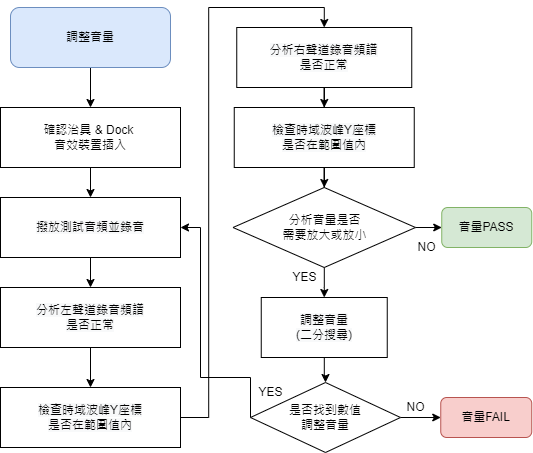

The diagram above was exported from draw.io. Its source (the exported page's mxGraphModel, read from the mxfile embedded in the PNG):
<mxGraphModel dx="2062" dy="1106" grid="1" gridSize="10" guides="1" tooltips="1" connect="1" arrows="1" fold="1" page="1" pageScale="1" pageWidth="827" pageHeight="1169" math="0" shadow="0">
  <root>
    <mxCell id="0" />
    <mxCell id="1" parent="0" />
    <mxCell id="Vd7OSGnVasaJzAmvR07i-10" style="edgeStyle=orthogonalEdgeStyle;rounded=0;orthogonalLoop=1;jettySize=auto;html=1;entryX=0.5;entryY=0;entryDx=0;entryDy=0;" parent="1" source="Vd7OSGnVasaJzAmvR07i-1" target="Vd7OSGnVasaJzAmvR07i-3" edge="1">
      <mxGeometry relative="1" as="geometry" />
    </mxCell>
    <mxCell id="Vd7OSGnVasaJzAmvR07i-1" value="調整音量" style="rounded=1;whiteSpace=wrap;html=1;fillColor=#dae8fc;strokeColor=#6c8ebf;" parent="1" vertex="1">
      <mxGeometry x="100" y="70" width="160" height="60" as="geometry" />
    </mxCell>
    <mxCell id="Vd7OSGnVasaJzAmvR07i-12" style="edgeStyle=orthogonalEdgeStyle;rounded=0;orthogonalLoop=1;jettySize=auto;html=1;entryX=0.5;entryY=0;entryDx=0;entryDy=0;" parent="1" source="Vd7OSGnVasaJzAmvR07i-3" target="Vd7OSGnVasaJzAmvR07i-4" edge="1">
      <mxGeometry relative="1" as="geometry" />
    </mxCell>
    <mxCell id="Vd7OSGnVasaJzAmvR07i-3" value="確認治具 &amp;amp; Dock&amp;nbsp;&lt;br&gt;音效裝置插入" style="rounded=0;whiteSpace=wrap;html=1;" parent="1" vertex="1">
      <mxGeometry x="90" y="170" width="180" height="60" as="geometry" />
    </mxCell>
    <mxCell id="Vd7OSGnVasaJzAmvR07i-13" style="edgeStyle=orthogonalEdgeStyle;rounded=0;orthogonalLoop=1;jettySize=auto;html=1;entryX=0.5;entryY=0;entryDx=0;entryDy=0;" parent="1" source="Vd7OSGnVasaJzAmvR07i-4" target="Vd7OSGnVasaJzAmvR07i-8" edge="1">
      <mxGeometry relative="1" as="geometry" />
    </mxCell>
    <mxCell id="Vd7OSGnVasaJzAmvR07i-4" value="&lt;span style=&quot;color: rgb(0 , 0 , 0) ; font-family: &amp;#34;helvetica&amp;#34; ; font-size: 12px ; font-style: normal ; font-weight: 400 ; letter-spacing: normal ; text-align: center ; text-indent: 0px ; text-transform: none ; word-spacing: 0px ; background-color: rgb(248 , 249 , 250) ; display: inline ; float: none&quot;&gt;撥放測試音頻並錄音&lt;br&gt;&lt;/span&gt;" style="rounded=0;whiteSpace=wrap;html=1;" parent="1" vertex="1">
      <mxGeometry x="90" y="260" width="180" height="60" as="geometry" />
    </mxCell>
    <mxCell id="Vd7OSGnVasaJzAmvR07i-17" style="edgeStyle=orthogonalEdgeStyle;rounded=0;orthogonalLoop=1;jettySize=auto;html=1;entryX=0.5;entryY=0;entryDx=0;entryDy=0;" parent="1" source="Vd7OSGnVasaJzAmvR07i-6" target="Vd7OSGnVasaJzAmvR07i-16" edge="1">
      <mxGeometry relative="1" as="geometry" />
    </mxCell>
    <mxCell id="Vd7OSGnVasaJzAmvR07i-6" value="&lt;span style=&quot;color: rgb(0 , 0 , 0) ; font-family: &amp;#34;helvetica&amp;#34; ; font-size: 12px ; font-style: normal ; font-weight: 400 ; letter-spacing: normal ; text-align: center ; text-indent: 0px ; text-transform: none ; word-spacing: 0px ; background-color: rgb(248 , 249 , 250) ; display: inline ; float: none&quot;&gt;&lt;br&gt;檢查時域波峰Y座標&lt;br&gt;是否在範圍值內&lt;br&gt;&lt;br&gt;&lt;/span&gt;" style="rounded=0;whiteSpace=wrap;html=1;" parent="1" vertex="1">
      <mxGeometry x="90" y="450" width="180" height="60" as="geometry" />
    </mxCell>
    <mxCell id="Vd7OSGnVasaJzAmvR07i-14" style="edgeStyle=orthogonalEdgeStyle;rounded=0;orthogonalLoop=1;jettySize=auto;html=1;entryX=0.5;entryY=0;entryDx=0;entryDy=0;" parent="1" source="Vd7OSGnVasaJzAmvR07i-8" target="Vd7OSGnVasaJzAmvR07i-6" edge="1">
      <mxGeometry relative="1" as="geometry" />
    </mxCell>
    <mxCell id="Vd7OSGnVasaJzAmvR07i-8" value="&lt;span style=&quot;color: rgb(0 , 0 , 0) ; font-family: &amp;#34;helvetica&amp;#34; ; font-size: 12px ; font-style: normal ; font-weight: 400 ; letter-spacing: normal ; text-align: center ; text-indent: 0px ; text-transform: none ; word-spacing: 0px ; background-color: rgb(248 , 249 , 250) ; display: inline ; float: none&quot;&gt;分析左聲道錄音頻譜&lt;br&gt;是否正常&lt;br&gt;&lt;/span&gt;" style="rounded=0;whiteSpace=wrap;html=1;" parent="1" vertex="1">
      <mxGeometry x="90" y="350" width="180" height="60" as="geometry" />
    </mxCell>
    <mxCell id="Vd7OSGnVasaJzAmvR07i-31" style="edgeStyle=orthogonalEdgeStyle;rounded=0;orthogonalLoop=1;jettySize=auto;html=1;entryX=0.5;entryY=0;entryDx=0;entryDy=0;" parent="1" source="Vd7OSGnVasaJzAmvR07i-16" target="Vd7OSGnVasaJzAmvR07i-30" edge="1">
      <mxGeometry relative="1" as="geometry" />
    </mxCell>
    <mxCell id="Vd7OSGnVasaJzAmvR07i-16" value="&lt;span style=&quot;color: rgb(0 , 0 , 0) ; font-family: &amp;#34;helvetica&amp;#34; ; font-size: 12px ; font-style: normal ; font-weight: 400 ; letter-spacing: normal ; text-align: center ; text-indent: 0px ; text-transform: none ; word-spacing: 0px ; background-color: rgb(248 , 249 , 250) ; display: inline ; float: none&quot;&gt;分析右聲道錄音頻譜&lt;br&gt;是否正常&lt;br&gt;&lt;/span&gt;" style="rounded=0;whiteSpace=wrap;html=1;" parent="1" vertex="1">
      <mxGeometry x="326.25" y="90" width="175" height="60" as="geometry" />
    </mxCell>
    <mxCell id="Vd7OSGnVasaJzAmvR07i-33" value="" style="edgeStyle=orthogonalEdgeStyle;rounded=0;orthogonalLoop=1;jettySize=auto;html=1;entryX=0.5;entryY=0;entryDx=0;entryDy=0;" parent="1" source="Vd7OSGnVasaJzAmvR07i-30" target="Vd7OSGnVasaJzAmvR07i-32" edge="1">
      <mxGeometry relative="1" as="geometry" />
    </mxCell>
    <mxCell id="Vd7OSGnVasaJzAmvR07i-30" value="&lt;span style=&quot;color: rgb(0 , 0 , 0) ; font-family: &amp;#34;helvetica&amp;#34; ; font-size: 12px ; font-style: normal ; font-weight: 400 ; letter-spacing: normal ; text-align: center ; text-indent: 0px ; text-transform: none ; word-spacing: 0px ; background-color: rgb(248 , 249 , 250) ; display: inline ; float: none&quot;&gt;&lt;br&gt;檢查時域波峰Y座標&lt;br&gt;是否在範圍值內&lt;br&gt;&lt;br&gt;&lt;/span&gt;" style="rounded=0;whiteSpace=wrap;html=1;" parent="1" vertex="1">
      <mxGeometry x="323.75" y="170" width="180" height="60" as="geometry" />
    </mxCell>
    <mxCell id="Vd7OSGnVasaJzAmvR07i-43" style="edgeStyle=orthogonalEdgeStyle;rounded=0;orthogonalLoop=1;jettySize=auto;html=1;entryX=0.5;entryY=0;entryDx=0;entryDy=0;" parent="1" source="Vd7OSGnVasaJzAmvR07i-32" target="Vd7OSGnVasaJzAmvR07i-41" edge="1">
      <mxGeometry relative="1" as="geometry" />
    </mxCell>
    <mxCell id="2_ZIEVIvUt6fu3ZBOeYa-3" value="" style="edgeStyle=orthogonalEdgeStyle;rounded=0;orthogonalLoop=1;jettySize=auto;html=1;" parent="1" source="Vd7OSGnVasaJzAmvR07i-32" target="Vd7OSGnVasaJzAmvR07i-34" edge="1">
      <mxGeometry relative="1" as="geometry" />
    </mxCell>
    <mxCell id="Vd7OSGnVasaJzAmvR07i-32" value="分析音量是否&lt;br&gt;需要放大或放小" style="rhombus;whiteSpace=wrap;html=1;" parent="1" vertex="1">
      <mxGeometry x="322.5" y="250" width="182.5" height="80" as="geometry" />
    </mxCell>
    <mxCell id="Vd7OSGnVasaJzAmvR07i-34" value="音量PASS" style="rounded=1;whiteSpace=wrap;html=1;fillColor=#d5e8d4;strokeColor=#82b366;" parent="1" vertex="1">
      <mxGeometry x="531.25" y="270" width="90" height="40" as="geometry" />
    </mxCell>
    <mxCell id="Vd7OSGnVasaJzAmvR07i-40" value="YES" style="text;html=1;align=center;verticalAlign=middle;resizable=0;points=[];autosize=1;strokeColor=none;fillColor=none;" parent="1" vertex="1">
      <mxGeometry x="374" y="330" width="40" height="20" as="geometry" />
    </mxCell>
    <mxCell id="Vd7OSGnVasaJzAmvR07i-44" value="" style="edgeStyle=orthogonalEdgeStyle;rounded=0;orthogonalLoop=1;jettySize=auto;html=1;" parent="1" source="Vd7OSGnVasaJzAmvR07i-41" target="Vd7OSGnVasaJzAmvR07i-42" edge="1">
      <mxGeometry relative="1" as="geometry" />
    </mxCell>
    <mxCell id="Vd7OSGnVasaJzAmvR07i-41" value="&lt;span style=&quot;color: rgb(0 , 0 , 0) ; font-family: &amp;#34;helvetica&amp;#34; ; font-size: 12px ; font-style: normal ; font-weight: 400 ; letter-spacing: normal ; text-align: center ; text-indent: 0px ; text-transform: none ; word-spacing: 0px ; background-color: rgb(248 , 249 , 250) ; display: inline ; float: none&quot;&gt;調整音量&lt;br&gt;(二分搜尋)&lt;br&gt;&lt;/span&gt;" style="rounded=0;whiteSpace=wrap;html=1;" parent="1" vertex="1">
      <mxGeometry x="350.75" y="360" width="126" height="60" as="geometry" />
    </mxCell>
    <mxCell id="Vd7OSGnVasaJzAmvR07i-46" style="edgeStyle=orthogonalEdgeStyle;rounded=0;orthogonalLoop=1;jettySize=auto;html=1;entryX=1;entryY=0.5;entryDx=0;entryDy=0;exitX=0;exitY=0.5;exitDx=0;exitDy=0;" parent="1" source="Vd7OSGnVasaJzAmvR07i-42" target="Vd7OSGnVasaJzAmvR07i-4" edge="1">
      <mxGeometry relative="1" as="geometry">
        <Array as="points">
          <mxPoint x="340" y="440" />
          <mxPoint x="290" y="440" />
          <mxPoint x="290" y="290" />
        </Array>
      </mxGeometry>
    </mxCell>
    <mxCell id="2_ZIEVIvUt6fu3ZBOeYa-6" style="edgeStyle=orthogonalEdgeStyle;rounded=0;orthogonalLoop=1;jettySize=auto;html=1;entryX=0;entryY=0.5;entryDx=0;entryDy=0;" parent="1" source="Vd7OSGnVasaJzAmvR07i-42" target="2_ZIEVIvUt6fu3ZBOeYa-4" edge="1">
      <mxGeometry relative="1" as="geometry" />
    </mxCell>
    <mxCell id="Vd7OSGnVasaJzAmvR07i-42" value="是否找到數值&lt;br&gt;調整音量" style="rhombus;whiteSpace=wrap;html=1;" parent="1" vertex="1">
      <mxGeometry x="340" y="445" width="150" height="70" as="geometry" />
    </mxCell>
    <mxCell id="Vd7OSGnVasaJzAmvR07i-47" value="NO" style="text;html=1;align=center;verticalAlign=middle;resizable=0;points=[];autosize=1;strokeColor=none;fillColor=none;" parent="1" vertex="1">
      <mxGeometry x="501.25" y="300" width="30" height="20" as="geometry" />
    </mxCell>
    <mxCell id="Vd7OSGnVasaJzAmvR07i-48" value="NO" style="text;html=1;align=center;verticalAlign=middle;resizable=0;points=[];autosize=1;strokeColor=none;fillColor=none;" parent="1" vertex="1">
      <mxGeometry x="490" y="460" width="30" height="20" as="geometry" />
    </mxCell>
    <mxCell id="Vd7OSGnVasaJzAmvR07i-49" value="YES" style="text;html=1;align=center;verticalAlign=middle;resizable=0;points=[];autosize=1;strokeColor=none;fillColor=none;" parent="1" vertex="1">
      <mxGeometry x="340" y="445" width="40" height="20" as="geometry" />
    </mxCell>
    <mxCell id="2_ZIEVIvUt6fu3ZBOeYa-4" value="音量FAIL" style="rounded=1;whiteSpace=wrap;html=1;fillColor=#f8cecc;strokeColor=#b85450;" parent="1" vertex="1">
      <mxGeometry x="530.25" y="460" width="91" height="40" as="geometry" />
    </mxCell>
  </root>
</mxGraphModel>